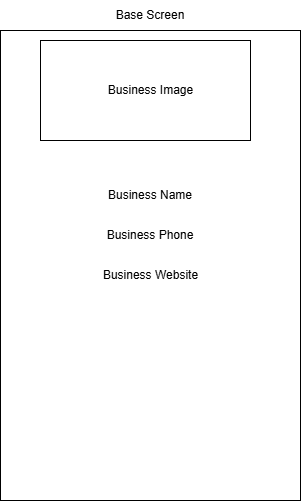

The diagram above was exported from draw.io. Its source (the exported page's mxGraphModel, read from the mxfile embedded in the PNG):
<mxGraphModel dx="517" dy="611" grid="1" gridSize="10" guides="1" tooltips="1" connect="1" arrows="1" fold="1" page="1" pageScale="1" pageWidth="850" pageHeight="1100" math="0" shadow="0">
  <root>
    <mxCell id="0" />
    <mxCell id="1" parent="0" />
    <mxCell id="Dl4SkujAqqJlFYliFIco-2" parent="1" style="rounded=0;whiteSpace=wrap;html=1;" value="" vertex="1">
      <mxGeometry height="470" width="300" x="90" y="110" as="geometry" />
    </mxCell>
    <mxCell id="Dl4SkujAqqJlFYliFIco-3" parent="1" style="text;html=1;whiteSpace=wrap;strokeColor=none;fillColor=none;align=center;verticalAlign=middle;rounded=0;" value="Base Screen" vertex="1">
      <mxGeometry height="30" width="80" x="200" y="80" as="geometry" />
    </mxCell>
    <mxCell id="Dl4SkujAqqJlFYliFIco-4" parent="1" style="rounded=0;whiteSpace=wrap;html=1;" value="" vertex="1">
      <mxGeometry height="100" width="210" x="130" y="120" as="geometry" />
    </mxCell>
    <mxCell id="Dl4SkujAqqJlFYliFIco-5" parent="1" style="text;html=1;whiteSpace=wrap;strokeColor=none;fillColor=none;align=center;verticalAlign=middle;rounded=0;" value="Business Image" vertex="1">
      <mxGeometry height="30" width="95" x="192.5" y="155" as="geometry" />
    </mxCell>
    <mxCell id="Dl4SkujAqqJlFYliFIco-7" parent="1" style="text;html=1;whiteSpace=wrap;strokeColor=none;fillColor=none;align=center;verticalAlign=middle;rounded=0;" value="Business Name" vertex="1">
      <mxGeometry height="30" width="90" x="195" y="260" as="geometry" />
    </mxCell>
    <mxCell id="Dl4SkujAqqJlFYliFIco-8" parent="1" style="text;html=1;whiteSpace=wrap;strokeColor=none;fillColor=none;align=center;verticalAlign=middle;rounded=0;" value="Business Phone" vertex="1">
      <mxGeometry height="30" width="90" x="195" y="300" as="geometry" />
    </mxCell>
    <mxCell id="Dl4SkujAqqJlFYliFIco-9" parent="1" style="text;html=1;whiteSpace=wrap;strokeColor=none;fillColor=none;align=center;verticalAlign=middle;rounded=0;" value="Business Website" vertex="1">
      <mxGeometry height="30" width="105" x="187.5" y="340" as="geometry" />
    </mxCell>
  </root>
</mxGraphModel>